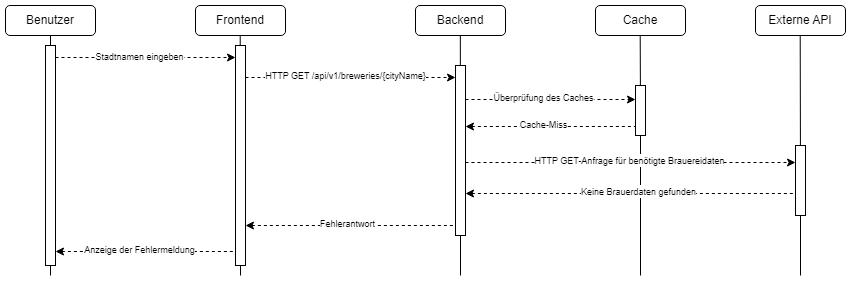

The diagram above was exported from draw.io. Its source (the exported page's mxGraphModel, read from the mxfile embedded in the PNG):
<mxGraphModel dx="796" dy="451" grid="1" gridSize="10" guides="1" tooltips="1" connect="1" arrows="1" fold="1" page="1" pageScale="1" pageWidth="827" pageHeight="1169" math="0" shadow="0">
  <root>
    <mxCell id="0" />
    <mxCell id="1" parent="0" />
    <mxCell id="W6sRjD_0oQ6Trj0p57lH-2" value="Benutzer" style="rounded=1;whiteSpace=wrap;html=1;" parent="1" vertex="1">
      <mxGeometry x="20" y="10" width="90" height="30" as="geometry" />
    </mxCell>
    <mxCell id="W6sRjD_0oQ6Trj0p57lH-3" value="Frontend" style="rounded=1;whiteSpace=wrap;html=1;" parent="1" vertex="1">
      <mxGeometry x="210" y="10" width="90" height="30" as="geometry" />
    </mxCell>
    <mxCell id="W6sRjD_0oQ6Trj0p57lH-4" value="Backend" style="rounded=1;whiteSpace=wrap;html=1;" parent="1" vertex="1">
      <mxGeometry x="430" y="10" width="90" height="30" as="geometry" />
    </mxCell>
    <mxCell id="W6sRjD_0oQ6Trj0p57lH-5" value="Cache" style="rounded=1;whiteSpace=wrap;html=1;" parent="1" vertex="1">
      <mxGeometry x="610" y="10" width="90" height="30" as="geometry" />
    </mxCell>
    <mxCell id="W6sRjD_0oQ6Trj0p57lH-7" value="" style="endArrow=none;html=1;rounded=0;entryX=0.5;entryY=1;entryDx=0;entryDy=0;" parent="1" target="W6sRjD_0oQ6Trj0p57lH-2" edge="1" source="1B5WA0A3c0izquNXlO35-1">
      <mxGeometry width="50" height="50" relative="1" as="geometry">
        <mxPoint x="65" y="280" as="sourcePoint" />
        <mxPoint x="380" y="210" as="targetPoint" />
      </mxGeometry>
    </mxCell>
    <mxCell id="W6sRjD_0oQ6Trj0p57lH-8" value="" style="endArrow=none;html=1;rounded=0;entryX=0.5;entryY=1;entryDx=0;entryDy=0;" parent="1" edge="1" source="1B5WA0A3c0izquNXlO35-3">
      <mxGeometry width="50" height="50" relative="1" as="geometry">
        <mxPoint x="255" y="280" as="sourcePoint" />
        <mxPoint x="254.71000000000004" y="40" as="targetPoint" />
      </mxGeometry>
    </mxCell>
    <mxCell id="W6sRjD_0oQ6Trj0p57lH-9" value="" style="endArrow=classic;html=1;rounded=0;dashed=1;" parent="1" edge="1">
      <mxGeometry width="50" height="50" relative="1" as="geometry">
        <mxPoint x="70" y="62" as="sourcePoint" />
        <mxPoint x="250" y="62" as="targetPoint" />
      </mxGeometry>
    </mxCell>
    <mxCell id="W6sRjD_0oQ6Trj0p57lH-10" value="&lt;font style=&quot;font-size: 9px;&quot;&gt;Stadtnamen eingeben&lt;/font&gt;" style="edgeLabel;html=1;align=center;verticalAlign=middle;resizable=0;points=[];" parent="W6sRjD_0oQ6Trj0p57lH-9" vertex="1" connectable="0">
      <mxGeometry x="0.186" relative="1" as="geometry">
        <mxPoint x="-23" y="-1" as="offset" />
      </mxGeometry>
    </mxCell>
    <mxCell id="W6sRjD_0oQ6Trj0p57lH-11" value="" style="endArrow=classic;html=1;rounded=0;dashed=1;" parent="1" edge="1">
      <mxGeometry width="50" height="50" relative="1" as="geometry">
        <mxPoint x="260" y="82" as="sourcePoint" />
        <mxPoint x="470" y="82" as="targetPoint" />
      </mxGeometry>
    </mxCell>
    <mxCell id="W6sRjD_0oQ6Trj0p57lH-12" value="&lt;font style=&quot;font-size: 9px;&quot;&gt;HTTP GET /api/v1/breweries/{cityName}&lt;/font&gt;" style="edgeLabel;html=1;align=center;verticalAlign=middle;resizable=0;points=[];" parent="W6sRjD_0oQ6Trj0p57lH-11" vertex="1" connectable="0">
      <mxGeometry x="0.186" relative="1" as="geometry">
        <mxPoint x="-25" y="-2" as="offset" />
      </mxGeometry>
    </mxCell>
    <mxCell id="W6sRjD_0oQ6Trj0p57lH-13" value="" style="endArrow=none;html=1;rounded=0;entryX=0.5;entryY=1;entryDx=0;entryDy=0;" parent="1" edge="1" source="1B5WA0A3c0izquNXlO35-5">
      <mxGeometry width="50" height="50" relative="1" as="geometry">
        <mxPoint x="475" y="280" as="sourcePoint" />
        <mxPoint x="474.83000000000004" y="40" as="targetPoint" />
      </mxGeometry>
    </mxCell>
    <mxCell id="W6sRjD_0oQ6Trj0p57lH-15" value="" style="endArrow=none;html=1;rounded=0;entryX=0.5;entryY=1;entryDx=0;entryDy=0;" parent="1" edge="1" source="1B5WA0A3c0izquNXlO35-7">
      <mxGeometry width="50" height="50" relative="1" as="geometry">
        <mxPoint x="655" y="280" as="sourcePoint" />
        <mxPoint x="654.71" y="40" as="targetPoint" />
      </mxGeometry>
    </mxCell>
    <mxCell id="W6sRjD_0oQ6Trj0p57lH-16" value="" style="endArrow=classic;html=1;rounded=0;dashed=1;" parent="1" edge="1">
      <mxGeometry width="50" height="50" relative="1" as="geometry">
        <mxPoint x="480" y="104" as="sourcePoint" />
        <mxPoint x="650" y="104" as="targetPoint" />
      </mxGeometry>
    </mxCell>
    <mxCell id="W6sRjD_0oQ6Trj0p57lH-17" value="&lt;font style=&quot;font-size: 9px;&quot;&gt;Überprüfung des Caches&lt;/font&gt;" style="edgeLabel;html=1;align=center;verticalAlign=middle;resizable=0;points=[];" parent="W6sRjD_0oQ6Trj0p57lH-16" vertex="1" connectable="0">
      <mxGeometry x="0.186" relative="1" as="geometry">
        <mxPoint x="-23" y="-2" as="offset" />
      </mxGeometry>
    </mxCell>
    <mxCell id="W6sRjD_0oQ6Trj0p57lH-18" value="" style="endArrow=none;html=1;rounded=0;dashed=1;startArrow=classic;startFill=1;endFill=0;" parent="1" edge="1">
      <mxGeometry width="50" height="50" relative="1" as="geometry">
        <mxPoint x="480" y="131" as="sourcePoint" />
        <mxPoint x="650" y="131" as="targetPoint" />
      </mxGeometry>
    </mxCell>
    <mxCell id="W6sRjD_0oQ6Trj0p57lH-19" value="&lt;font style=&quot;font-size: 9px;&quot;&gt;Cache-Miss&lt;/font&gt;" style="edgeLabel;html=1;align=center;verticalAlign=middle;resizable=0;points=[];" parent="W6sRjD_0oQ6Trj0p57lH-18" vertex="1" connectable="0">
      <mxGeometry x="0.186" relative="1" as="geometry">
        <mxPoint x="-23" y="-2" as="offset" />
      </mxGeometry>
    </mxCell>
    <mxCell id="W6sRjD_0oQ6Trj0p57lH-20" value="" style="endArrow=none;html=1;rounded=0;dashed=1;startArrow=classic;startFill=1;endFill=0;" parent="1" edge="1">
      <mxGeometry width="50" height="50" relative="1" as="geometry">
        <mxPoint x="260" y="230" as="sourcePoint" />
        <mxPoint x="470" y="230" as="targetPoint" />
      </mxGeometry>
    </mxCell>
    <mxCell id="W6sRjD_0oQ6Trj0p57lH-21" value="&lt;font style=&quot;font-size: 9px;&quot;&gt;Fehlerantwort&lt;/font&gt;" style="edgeLabel;html=1;align=center;verticalAlign=middle;resizable=0;points=[];" parent="W6sRjD_0oQ6Trj0p57lH-20" vertex="1" connectable="0">
      <mxGeometry x="0.186" relative="1" as="geometry">
        <mxPoint x="-23" y="-2" as="offset" />
      </mxGeometry>
    </mxCell>
    <mxCell id="W6sRjD_0oQ6Trj0p57lH-22" value="" style="endArrow=none;html=1;rounded=0;dashed=1;startArrow=classic;startFill=1;endFill=0;" parent="1" edge="1">
      <mxGeometry width="50" height="50" relative="1" as="geometry">
        <mxPoint x="70" y="256" as="sourcePoint" />
        <mxPoint x="250" y="256" as="targetPoint" />
      </mxGeometry>
    </mxCell>
    <mxCell id="W6sRjD_0oQ6Trj0p57lH-23" value="&lt;font style=&quot;font-size: 9px;&quot;&gt;Anzeige der Fehlermeldung&lt;/font&gt;" style="edgeLabel;html=1;align=center;verticalAlign=middle;resizable=0;points=[];" parent="W6sRjD_0oQ6Trj0p57lH-22" vertex="1" connectable="0">
      <mxGeometry x="0.186" relative="1" as="geometry">
        <mxPoint x="-23" y="-2" as="offset" />
      </mxGeometry>
    </mxCell>
    <mxCell id="W6sRjD_0oQ6Trj0p57lH-24" value="Externe API" style="rounded=1;whiteSpace=wrap;html=1;" parent="1" vertex="1">
      <mxGeometry x="770" y="10" width="90" height="30" as="geometry" />
    </mxCell>
    <mxCell id="W6sRjD_0oQ6Trj0p57lH-27" value="" style="endArrow=none;html=1;rounded=0;entryX=0.5;entryY=1;entryDx=0;entryDy=0;" parent="1" edge="1" source="1B5WA0A3c0izquNXlO35-9">
      <mxGeometry width="50" height="50" relative="1" as="geometry">
        <mxPoint x="815" y="280" as="sourcePoint" />
        <mxPoint x="814.71" y="40" as="targetPoint" />
      </mxGeometry>
    </mxCell>
    <mxCell id="1B5WA0A3c0izquNXlO35-2" value="" style="endArrow=none;html=1;rounded=0;entryX=0.5;entryY=1;entryDx=0;entryDy=0;" edge="1" parent="1" target="1B5WA0A3c0izquNXlO35-1">
      <mxGeometry width="50" height="50" relative="1" as="geometry">
        <mxPoint x="65" y="280" as="sourcePoint" />
        <mxPoint x="65" y="40" as="targetPoint" />
      </mxGeometry>
    </mxCell>
    <mxCell id="1B5WA0A3c0izquNXlO35-1" value="" style="rounded=0;whiteSpace=wrap;html=1;" vertex="1" parent="1">
      <mxGeometry x="60" y="50" width="10" height="220" as="geometry" />
    </mxCell>
    <mxCell id="1B5WA0A3c0izquNXlO35-4" value="" style="endArrow=none;html=1;rounded=0;entryX=0.5;entryY=1;entryDx=0;entryDy=0;" edge="1" parent="1" target="1B5WA0A3c0izquNXlO35-3">
      <mxGeometry width="50" height="50" relative="1" as="geometry">
        <mxPoint x="255" y="280" as="sourcePoint" />
        <mxPoint x="254.71000000000004" y="40" as="targetPoint" />
      </mxGeometry>
    </mxCell>
    <mxCell id="1B5WA0A3c0izquNXlO35-3" value="" style="rounded=0;whiteSpace=wrap;html=1;" vertex="1" parent="1">
      <mxGeometry x="250" y="50" width="10" height="220" as="geometry" />
    </mxCell>
    <mxCell id="1B5WA0A3c0izquNXlO35-6" value="" style="endArrow=none;html=1;rounded=0;entryX=0.5;entryY=1;entryDx=0;entryDy=0;" edge="1" parent="1" target="1B5WA0A3c0izquNXlO35-5">
      <mxGeometry width="50" height="50" relative="1" as="geometry">
        <mxPoint x="475" y="280" as="sourcePoint" />
        <mxPoint x="474.83000000000004" y="40" as="targetPoint" />
      </mxGeometry>
    </mxCell>
    <mxCell id="1B5WA0A3c0izquNXlO35-5" value="" style="rounded=0;whiteSpace=wrap;html=1;" vertex="1" parent="1">
      <mxGeometry x="470" y="70" width="10" height="170" as="geometry" />
    </mxCell>
    <mxCell id="1B5WA0A3c0izquNXlO35-8" value="" style="endArrow=none;html=1;rounded=0;entryX=0.5;entryY=1;entryDx=0;entryDy=0;" edge="1" parent="1" target="1B5WA0A3c0izquNXlO35-7">
      <mxGeometry width="50" height="50" relative="1" as="geometry">
        <mxPoint x="655" y="280" as="sourcePoint" />
        <mxPoint x="654.71" y="40" as="targetPoint" />
      </mxGeometry>
    </mxCell>
    <mxCell id="1B5WA0A3c0izquNXlO35-7" value="" style="rounded=0;whiteSpace=wrap;html=1;" vertex="1" parent="1">
      <mxGeometry x="650" y="90" width="10" height="50" as="geometry" />
    </mxCell>
    <mxCell id="W6sRjD_0oQ6Trj0p57lH-25" value="" style="endArrow=classic;html=1;rounded=0;dashed=1;" parent="1" edge="1">
      <mxGeometry width="50" height="50" relative="1" as="geometry">
        <mxPoint x="480" y="167" as="sourcePoint" />
        <mxPoint x="810" y="167" as="targetPoint" />
      </mxGeometry>
    </mxCell>
    <mxCell id="W6sRjD_0oQ6Trj0p57lH-26" value="&lt;font style=&quot;font-size: 9px;&quot;&gt;HTTP GET-Anfrage für benötigte Brauereidaten&lt;/font&gt;" style="edgeLabel;html=1;align=center;verticalAlign=middle;resizable=0;points=[];" parent="W6sRjD_0oQ6Trj0p57lH-25" vertex="1" connectable="0">
      <mxGeometry x="0.186" relative="1" as="geometry">
        <mxPoint x="-32" y="-2" as="offset" />
      </mxGeometry>
    </mxCell>
    <mxCell id="W6sRjD_0oQ6Trj0p57lH-28" value="" style="endArrow=none;html=1;rounded=0;dashed=1;startArrow=classic;startFill=1;endFill=0;" parent="1" edge="1">
      <mxGeometry width="50" height="50" relative="1" as="geometry">
        <mxPoint x="480" y="198" as="sourcePoint" />
        <mxPoint x="810" y="198" as="targetPoint" />
      </mxGeometry>
    </mxCell>
    <mxCell id="W6sRjD_0oQ6Trj0p57lH-29" value="&lt;font style=&quot;font-size: 9px;&quot;&gt;Keine Brauerdaten gefunden&lt;/font&gt;" style="edgeLabel;html=1;align=center;verticalAlign=middle;resizable=0;points=[];" parent="W6sRjD_0oQ6Trj0p57lH-28" vertex="1" connectable="0">
      <mxGeometry x="0.186" relative="1" as="geometry">
        <mxPoint x="-23" y="-2" as="offset" />
      </mxGeometry>
    </mxCell>
    <mxCell id="1B5WA0A3c0izquNXlO35-10" value="" style="endArrow=none;html=1;rounded=0;entryX=0.5;entryY=1;entryDx=0;entryDy=0;" edge="1" parent="1" target="1B5WA0A3c0izquNXlO35-9">
      <mxGeometry width="50" height="50" relative="1" as="geometry">
        <mxPoint x="815" y="280" as="sourcePoint" />
        <mxPoint x="814.71" y="40" as="targetPoint" />
      </mxGeometry>
    </mxCell>
    <mxCell id="1B5WA0A3c0izquNXlO35-9" value="" style="rounded=0;whiteSpace=wrap;html=1;" vertex="1" parent="1">
      <mxGeometry x="810" y="150" width="10" height="70" as="geometry" />
    </mxCell>
  </root>
</mxGraphModel>